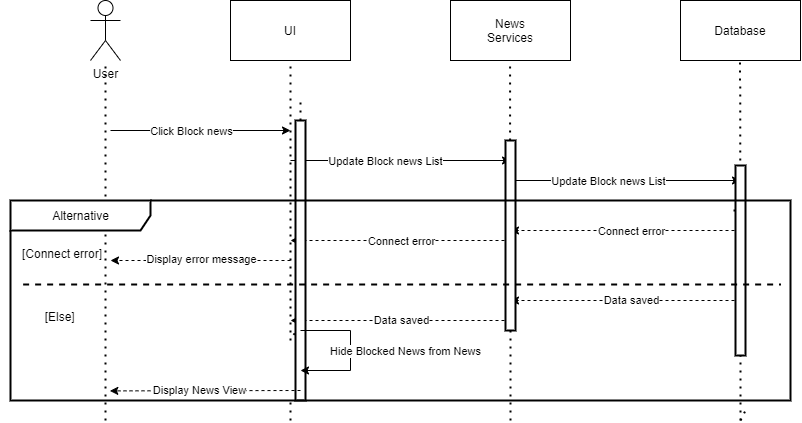

The diagram above was exported from draw.io. Its source (the exported page's mxGraphModel, read from the mxfile embedded in the PNG):
<mxGraphModel dx="865" dy="574" grid="1" gridSize="10" guides="1" tooltips="1" connect="1" arrows="1" fold="1" page="1" pageScale="1" pageWidth="850" pageHeight="1100" math="0" shadow="0">
  <root>
    <mxCell id="BUJpuJcBuWeKlbPOLgAe-0" />
    <mxCell id="BUJpuJcBuWeKlbPOLgAe-1" parent="BUJpuJcBuWeKlbPOLgAe-0" />
    <mxCell id="RPYP2UpnOSDUFCGzyFuO-0" value="UI" style="rounded=0;whiteSpace=wrap;html=1;" vertex="1" parent="BUJpuJcBuWeKlbPOLgAe-1">
      <mxGeometry x="250" y="80" width="120" height="60" as="geometry" />
    </mxCell>
    <mxCell id="RPYP2UpnOSDUFCGzyFuO-1" value="News&lt;br&gt;Services" style="rounded=0;whiteSpace=wrap;html=1;" vertex="1" parent="BUJpuJcBuWeKlbPOLgAe-1">
      <mxGeometry x="470" y="80" width="120" height="60" as="geometry" />
    </mxCell>
    <mxCell id="RPYP2UpnOSDUFCGzyFuO-2" value="Database" style="rounded=0;whiteSpace=wrap;html=1;" vertex="1" parent="BUJpuJcBuWeKlbPOLgAe-1">
      <mxGeometry x="700" y="80" width="120" height="60" as="geometry" />
    </mxCell>
    <mxCell id="RPYP2UpnOSDUFCGzyFuO-3" value="User" style="shape=umlActor;verticalLabelPosition=bottom;verticalAlign=top;html=1;outlineConnect=0;" vertex="1" parent="BUJpuJcBuWeKlbPOLgAe-1">
      <mxGeometry x="110" y="80" width="30" height="60" as="geometry" />
    </mxCell>
    <mxCell id="RPYP2UpnOSDUFCGzyFuO-4" value="" style="endArrow=none;dashed=1;html=1;dashPattern=1 3;strokeWidth=2;rounded=0;" edge="1" parent="BUJpuJcBuWeKlbPOLgAe-1" target="RPYP2UpnOSDUFCGzyFuO-3">
      <mxGeometry width="50" height="50" relative="1" as="geometry">
        <mxPoint x="125" y="500" as="sourcePoint" />
        <mxPoint x="400" y="270" as="targetPoint" />
      </mxGeometry>
    </mxCell>
    <mxCell id="RPYP2UpnOSDUFCGzyFuO-5" value="" style="endArrow=none;dashed=1;html=1;dashPattern=1 3;strokeWidth=2;rounded=0;startArrow=none;" edge="1" parent="BUJpuJcBuWeKlbPOLgAe-1">
      <mxGeometry width="50" height="50" relative="1" as="geometry">
        <mxPoint x="310" y="420" as="sourcePoint" />
        <mxPoint x="310" y="140" as="targetPoint" />
      </mxGeometry>
    </mxCell>
    <mxCell id="RPYP2UpnOSDUFCGzyFuO-6" value="" style="endArrow=none;dashed=1;html=1;dashPattern=1 3;strokeWidth=2;rounded=0;startArrow=none;" edge="1" parent="BUJpuJcBuWeKlbPOLgAe-1" source="RPYP2UpnOSDUFCGzyFuO-39">
      <mxGeometry width="50" height="50" relative="1" as="geometry">
        <mxPoint x="530" y="740" as="sourcePoint" />
        <mxPoint x="529.5799999999999" y="140" as="targetPoint" />
      </mxGeometry>
    </mxCell>
    <mxCell id="RPYP2UpnOSDUFCGzyFuO-7" value="" style="endArrow=none;dashed=1;html=1;dashPattern=1 3;strokeWidth=2;rounded=0;startArrow=none;" edge="1" parent="BUJpuJcBuWeKlbPOLgAe-1">
      <mxGeometry width="50" height="50" relative="1" as="geometry">
        <mxPoint x="760" y="320" as="sourcePoint" />
        <mxPoint x="759.5799999999999" y="140" as="targetPoint" />
      </mxGeometry>
    </mxCell>
    <mxCell id="RPYP2UpnOSDUFCGzyFuO-8" value="" style="endArrow=classic;html=1;rounded=0;" edge="1" parent="BUJpuJcBuWeKlbPOLgAe-1">
      <mxGeometry width="50" height="50" relative="1" as="geometry">
        <mxPoint x="130" y="210" as="sourcePoint" />
        <mxPoint x="310" y="210" as="targetPoint" />
      </mxGeometry>
    </mxCell>
    <mxCell id="RPYP2UpnOSDUFCGzyFuO-9" value="Click Block news" style="edgeLabel;html=1;align=center;verticalAlign=middle;resizable=0;points=[];" vertex="1" connectable="0" parent="RPYP2UpnOSDUFCGzyFuO-8">
      <mxGeometry x="-0.2956" y="-1" relative="1" as="geometry">
        <mxPoint x="17" as="offset" />
      </mxGeometry>
    </mxCell>
    <mxCell id="RPYP2UpnOSDUFCGzyFuO-10" value="" style="endArrow=classic;html=1;rounded=0;" edge="1" parent="BUJpuJcBuWeKlbPOLgAe-1">
      <mxGeometry width="50" height="50" relative="1" as="geometry">
        <mxPoint x="310" y="240" as="sourcePoint" />
        <mxPoint x="530" y="240" as="targetPoint" />
      </mxGeometry>
    </mxCell>
    <mxCell id="RPYP2UpnOSDUFCGzyFuO-11" value="Update Block news&amp;nbsp;List" style="edgeLabel;html=1;align=center;verticalAlign=middle;resizable=0;points=[];" vertex="1" connectable="0" parent="RPYP2UpnOSDUFCGzyFuO-10">
      <mxGeometry x="-0.2956" y="-1" relative="1" as="geometry">
        <mxPoint x="17" as="offset" />
      </mxGeometry>
    </mxCell>
    <mxCell id="RPYP2UpnOSDUFCGzyFuO-12" value="" style="endArrow=classic;html=1;rounded=0;dashed=1;" edge="1" parent="BUJpuJcBuWeKlbPOLgAe-1">
      <mxGeometry width="50" height="50" relative="1" as="geometry">
        <mxPoint x="760" y="310" as="sourcePoint" />
        <mxPoint x="530" y="310" as="targetPoint" />
      </mxGeometry>
    </mxCell>
    <mxCell id="RPYP2UpnOSDUFCGzyFuO-13" value="Connect error" style="edgeLabel;html=1;align=center;verticalAlign=middle;resizable=0;points=[];" vertex="1" connectable="0" parent="RPYP2UpnOSDUFCGzyFuO-12">
      <mxGeometry x="0.0897" y="1" relative="1" as="geometry">
        <mxPoint x="16" as="offset" />
      </mxGeometry>
    </mxCell>
    <mxCell id="RPYP2UpnOSDUFCGzyFuO-14" value="" style="endArrow=classic;html=1;rounded=0;dashed=1;" edge="1" parent="BUJpuJcBuWeKlbPOLgAe-1">
      <mxGeometry width="50" height="50" relative="1" as="geometry">
        <mxPoint x="760" y="380" as="sourcePoint" />
        <mxPoint x="530" y="380" as="targetPoint" />
      </mxGeometry>
    </mxCell>
    <mxCell id="RPYP2UpnOSDUFCGzyFuO-15" value="Data saved" style="edgeLabel;html=1;align=center;verticalAlign=middle;resizable=0;points=[];" vertex="1" connectable="0" parent="RPYP2UpnOSDUFCGzyFuO-14">
      <mxGeometry x="0.104" relative="1" as="geometry">
        <mxPoint x="17" as="offset" />
      </mxGeometry>
    </mxCell>
    <mxCell id="RPYP2UpnOSDUFCGzyFuO-16" value="" style="endArrow=classic;html=1;rounded=0;dashed=1;" edge="1" parent="BUJpuJcBuWeKlbPOLgAe-1">
      <mxGeometry width="50" height="50" relative="1" as="geometry">
        <mxPoint x="530" y="320" as="sourcePoint" />
        <mxPoint x="310" y="320" as="targetPoint" />
      </mxGeometry>
    </mxCell>
    <mxCell id="RPYP2UpnOSDUFCGzyFuO-17" value="Connect error" style="edgeLabel;html=1;align=center;verticalAlign=middle;resizable=0;points=[];" vertex="1" connectable="0" parent="RPYP2UpnOSDUFCGzyFuO-16">
      <mxGeometry x="0.0759" y="1" relative="1" as="geometry">
        <mxPoint x="9" as="offset" />
      </mxGeometry>
    </mxCell>
    <mxCell id="RPYP2UpnOSDUFCGzyFuO-18" value="" style="endArrow=classic;html=1;rounded=0;dashed=1;" edge="1" parent="BUJpuJcBuWeKlbPOLgAe-1">
      <mxGeometry width="50" height="50" relative="1" as="geometry">
        <mxPoint x="530" y="400" as="sourcePoint" />
        <mxPoint x="310" y="400" as="targetPoint" />
        <Array as="points">
          <mxPoint x="410" y="400" />
        </Array>
      </mxGeometry>
    </mxCell>
    <mxCell id="RPYP2UpnOSDUFCGzyFuO-19" value="Data saved" style="edgeLabel;html=1;align=center;verticalAlign=middle;resizable=0;points=[];" vertex="1" connectable="0" parent="RPYP2UpnOSDUFCGzyFuO-18">
      <mxGeometry x="-0.0056" y="2" relative="1" as="geometry">
        <mxPoint y="-2" as="offset" />
      </mxGeometry>
    </mxCell>
    <mxCell id="RPYP2UpnOSDUFCGzyFuO-20" value="" style="endArrow=none;dashed=1;html=1;dashPattern=1 3;strokeWidth=2;rounded=0;" edge="1" parent="BUJpuJcBuWeKlbPOLgAe-1">
      <mxGeometry width="50" height="50" relative="1" as="geometry">
        <mxPoint x="320" y="420" as="sourcePoint" />
        <mxPoint x="310" y="410" as="targetPoint" />
      </mxGeometry>
    </mxCell>
    <mxCell id="RPYP2UpnOSDUFCGzyFuO-21" value="" style="endArrow=none;dashed=1;html=1;dashPattern=1 3;strokeWidth=2;rounded=0;" edge="1" parent="BUJpuJcBuWeKlbPOLgAe-1">
      <mxGeometry width="50" height="50" relative="1" as="geometry">
        <mxPoint x="530" y="400" as="sourcePoint" />
        <mxPoint x="530" y="410" as="targetPoint" />
      </mxGeometry>
    </mxCell>
    <mxCell id="RPYP2UpnOSDUFCGzyFuO-22" value="" style="endArrow=classic;html=1;rounded=0;dashed=1;" edge="1" parent="BUJpuJcBuWeKlbPOLgAe-1">
      <mxGeometry width="50" height="50" relative="1" as="geometry">
        <mxPoint x="310" y="340" as="sourcePoint" />
        <mxPoint x="130" y="340" as="targetPoint" />
      </mxGeometry>
    </mxCell>
    <mxCell id="RPYP2UpnOSDUFCGzyFuO-23" value="Display error message" style="edgeLabel;html=1;align=center;verticalAlign=middle;resizable=0;points=[];" vertex="1" connectable="0" parent="RPYP2UpnOSDUFCGzyFuO-22">
      <mxGeometry x="0.1847" y="-1" relative="1" as="geometry">
        <mxPoint x="17" as="offset" />
      </mxGeometry>
    </mxCell>
    <mxCell id="RPYP2UpnOSDUFCGzyFuO-24" value="" style="endArrow=none;dashed=1;html=1;dashPattern=1 3;strokeWidth=2;rounded=0;" edge="1" parent="BUJpuJcBuWeKlbPOLgAe-1">
      <mxGeometry width="50" height="50" relative="1" as="geometry">
        <mxPoint x="760" y="500" as="sourcePoint" />
        <mxPoint x="765" y="490" as="targetPoint" />
      </mxGeometry>
    </mxCell>
    <mxCell id="RPYP2UpnOSDUFCGzyFuO-25" value="" style="endArrow=classic;html=1;rounded=0;" edge="1" parent="BUJpuJcBuWeKlbPOLgAe-1">
      <mxGeometry width="50" height="50" relative="1" as="geometry">
        <mxPoint x="530" y="260" as="sourcePoint" />
        <mxPoint x="760" y="260" as="targetPoint" />
      </mxGeometry>
    </mxCell>
    <mxCell id="RPYP2UpnOSDUFCGzyFuO-26" value="Update Block news List" style="edgeLabel;html=1;align=center;verticalAlign=middle;resizable=0;points=[];" vertex="1" connectable="0" parent="RPYP2UpnOSDUFCGzyFuO-25">
      <mxGeometry x="-0.2956" y="-1" relative="1" as="geometry">
        <mxPoint x="17" as="offset" />
      </mxGeometry>
    </mxCell>
    <mxCell id="RPYP2UpnOSDUFCGzyFuO-35" value="" style="endArrow=none;dashed=1;html=1;dashPattern=1 3;strokeWidth=2;rounded=0;startArrow=none;" edge="1" parent="BUJpuJcBuWeKlbPOLgAe-1" source="RPYP2UpnOSDUFCGzyFuO-37">
      <mxGeometry width="50" height="50" relative="1" as="geometry">
        <mxPoint x="330" y="510" as="sourcePoint" />
        <mxPoint x="320" y="180" as="targetPoint" />
      </mxGeometry>
    </mxCell>
    <mxCell id="RPYP2UpnOSDUFCGzyFuO-36" value="" style="endArrow=none;dashed=1;html=1;dashPattern=1 3;strokeWidth=2;rounded=0;startArrow=none;" edge="1" parent="BUJpuJcBuWeKlbPOLgAe-1" source="RPYP2UpnOSDUFCGzyFuO-41">
      <mxGeometry width="50" height="50" relative="1" as="geometry">
        <mxPoint x="750" y="730" as="sourcePoint" />
        <mxPoint x="750" y="290" as="targetPoint" />
      </mxGeometry>
    </mxCell>
    <mxCell id="RPYP2UpnOSDUFCGzyFuO-37" value="" style="html=1;points=[];perimeter=orthogonalPerimeter;strokeWidth=2;" vertex="1" parent="BUJpuJcBuWeKlbPOLgAe-1">
      <mxGeometry x="315" y="200" width="10" height="280" as="geometry" />
    </mxCell>
    <mxCell id="RPYP2UpnOSDUFCGzyFuO-38" value="" style="endArrow=none;dashed=1;html=1;dashPattern=1 3;strokeWidth=2;rounded=0;" edge="1" parent="BUJpuJcBuWeKlbPOLgAe-1">
      <mxGeometry width="50" height="50" relative="1" as="geometry">
        <mxPoint x="310" y="500" as="sourcePoint" />
        <mxPoint x="310" y="480" as="targetPoint" />
      </mxGeometry>
    </mxCell>
    <mxCell id="RPYP2UpnOSDUFCGzyFuO-39" value="" style="html=1;points=[];perimeter=orthogonalPerimeter;strokeWidth=2;" vertex="1" parent="BUJpuJcBuWeKlbPOLgAe-1">
      <mxGeometry x="525" y="220" width="10" height="190" as="geometry" />
    </mxCell>
    <mxCell id="RPYP2UpnOSDUFCGzyFuO-40" value="" style="endArrow=none;dashed=1;html=1;dashPattern=1 3;strokeWidth=2;rounded=0;" edge="1" parent="BUJpuJcBuWeKlbPOLgAe-1" target="RPYP2UpnOSDUFCGzyFuO-39">
      <mxGeometry width="50" height="50" relative="1" as="geometry">
        <mxPoint x="530" y="500" as="sourcePoint" />
        <mxPoint x="529.5799999999999" y="-90" as="targetPoint" />
      </mxGeometry>
    </mxCell>
    <mxCell id="RPYP2UpnOSDUFCGzyFuO-41" value="" style="html=1;points=[];perimeter=orthogonalPerimeter;strokeWidth=2;" vertex="1" parent="BUJpuJcBuWeKlbPOLgAe-1">
      <mxGeometry x="755" y="245" width="10" height="190" as="geometry" />
    </mxCell>
    <mxCell id="RPYP2UpnOSDUFCGzyFuO-42" value="" style="endArrow=none;dashed=1;html=1;dashPattern=1 3;strokeWidth=2;rounded=0;" edge="1" parent="BUJpuJcBuWeKlbPOLgAe-1" target="RPYP2UpnOSDUFCGzyFuO-41">
      <mxGeometry width="50" height="50" relative="1" as="geometry">
        <mxPoint x="760" y="500" as="sourcePoint" />
        <mxPoint x="760" y="60" as="targetPoint" />
      </mxGeometry>
    </mxCell>
    <mxCell id="RPYP2UpnOSDUFCGzyFuO-48" value="[Connect error]" style="text" vertex="1" parent="BUJpuJcBuWeKlbPOLgAe-1">
      <mxGeometry x="20" y="280" width="100" height="20" as="geometry">
        <mxPoint x="20" y="40" as="offset" />
      </mxGeometry>
    </mxCell>
    <mxCell id="RPYP2UpnOSDUFCGzyFuO-49" value="[Else]" style="line;strokeWidth=2;dashed=1;labelPosition=center;verticalLabelPosition=bottom;align=left;verticalAlign=top;spacingLeft=20;spacingTop=15;" vertex="1" parent="BUJpuJcBuWeKlbPOLgAe-1">
      <mxGeometry x="42.63" y="360" width="757.37" height="8" as="geometry" />
    </mxCell>
    <mxCell id="RPYP2UpnOSDUFCGzyFuO-50" value="" style="endArrow=classic;html=1;rounded=0;dashed=1;entryX=0.931;entryY=0.963;entryDx=0;entryDy=0;entryPerimeter=0;" edge="1" parent="BUJpuJcBuWeKlbPOLgAe-1">
      <mxGeometry width="50" height="50" relative="1" as="geometry">
        <mxPoint x="320" y="470" as="sourcePoint" />
        <mxPoint x="129.31000000000017" y="470.3900000000001" as="targetPoint" />
      </mxGeometry>
    </mxCell>
    <mxCell id="RPYP2UpnOSDUFCGzyFuO-51" value="Display News View" style="edgeLabel;html=1;align=center;verticalAlign=middle;resizable=0;points=[];" vertex="1" connectable="0" parent="RPYP2UpnOSDUFCGzyFuO-50">
      <mxGeometry x="0.0831" y="-1" relative="1" as="geometry">
        <mxPoint x="2" as="offset" />
      </mxGeometry>
    </mxCell>
    <mxCell id="RPYP2UpnOSDUFCGzyFuO-52" value="" style="endArrow=classic;html=1;rounded=0;edgeStyle=orthogonalEdgeStyle;" edge="1" parent="BUJpuJcBuWeKlbPOLgAe-1">
      <mxGeometry width="50" height="50" relative="1" as="geometry">
        <mxPoint x="320" y="410" as="sourcePoint" />
        <mxPoint x="320" y="450" as="targetPoint" />
        <Array as="points">
          <mxPoint x="370" y="410" />
          <mxPoint x="370" y="450" />
          <mxPoint x="320" y="450" />
        </Array>
      </mxGeometry>
    </mxCell>
    <mxCell id="RPYP2UpnOSDUFCGzyFuO-53" value="Hide Blocked News from News" style="edgeLabel;html=1;align=center;verticalAlign=middle;resizable=0;points=[];" vertex="1" connectable="0" parent="RPYP2UpnOSDUFCGzyFuO-52">
      <mxGeometry x="-0.0909" y="1" relative="1" as="geometry">
        <mxPoint x="54" y="7" as="offset" />
      </mxGeometry>
    </mxCell>
    <mxCell id="RPYP2UpnOSDUFCGzyFuO-47" value="Alternative" style="shape=umlFrame;tabWidth=110;tabHeight=30;tabPosition=left;html=1;boundedLbl=1;labelInHeader=1;width=140;height=30;strokeWidth=2;container=0;" vertex="1" parent="BUJpuJcBuWeKlbPOLgAe-1">
      <mxGeometry x="30" y="280" width="780" height="200" as="geometry" />
    </mxCell>
  </root>
</mxGraphModel>